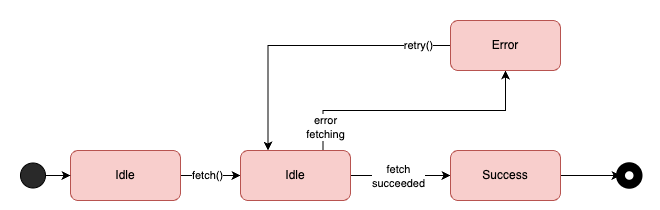

The diagram above was exported from draw.io. Its source (the exported page's mxGraphModel, read from the mxfile embedded in the PNG):
<mxGraphModel dx="1585" dy="1109" grid="1" gridSize="10" guides="1" tooltips="1" connect="1" arrows="1" fold="1" page="1" pageScale="1" pageWidth="827" pageHeight="1169" math="0" shadow="0">
  <root>
    <mxCell id="0" />
    <mxCell id="1" parent="0" />
    <mxCell id="18" value="" style="rounded=0;whiteSpace=wrap;html=1;strokeColor=none;" vertex="1" parent="1">
      <mxGeometry x="-30" y="10" width="660" height="210" as="geometry" />
    </mxCell>
    <mxCell id="6" value="" style="edgeStyle=orthogonalEdgeStyle;rounded=0;orthogonalLoop=1;jettySize=auto;html=1;" edge="1" parent="1" source="2" target="5">
      <mxGeometry relative="1" as="geometry" />
    </mxCell>
    <mxCell id="7" value="fetch()" style="edgeLabel;html=1;align=center;verticalAlign=middle;resizable=0;points=[];" vertex="1" connectable="0" parent="6">
      <mxGeometry x="-0.1333" y="1" relative="1" as="geometry">
        <mxPoint as="offset" />
      </mxGeometry>
    </mxCell>
    <mxCell id="2" value="Idle" style="rounded=1;whiteSpace=wrap;html=1;fillColor=#f8cecc;strokeColor=#b85450;" vertex="1" parent="1">
      <mxGeometry x="40" y="160" width="110" height="50" as="geometry" />
    </mxCell>
    <mxCell id="4" value="" style="edgeStyle=orthogonalEdgeStyle;rounded=0;orthogonalLoop=1;jettySize=auto;html=1;" edge="1" parent="1" source="3" target="2">
      <mxGeometry relative="1" as="geometry" />
    </mxCell>
    <mxCell id="3" value="" style="ellipse;whiteSpace=wrap;html=1;aspect=fixed;fillColor=#292929;" vertex="1" parent="1">
      <mxGeometry x="-10" y="172.5" width="25" height="25" as="geometry" />
    </mxCell>
    <mxCell id="10" style="edgeStyle=orthogonalEdgeStyle;rounded=0;orthogonalLoop=1;jettySize=auto;html=1;exitX=0.75;exitY=0;exitDx=0;exitDy=0;entryX=0.5;entryY=1;entryDx=0;entryDy=0;" edge="1" parent="1" source="5" target="8">
      <mxGeometry relative="1" as="geometry" />
    </mxCell>
    <mxCell id="11" value="error&lt;br&gt;fetching" style="edgeLabel;html=1;align=center;verticalAlign=middle;resizable=0;points=[];" vertex="1" connectable="0" parent="10">
      <mxGeometry x="-0.8171" y="-1" relative="1" as="geometry">
        <mxPoint x="1" as="offset" />
      </mxGeometry>
    </mxCell>
    <mxCell id="14" style="edgeStyle=orthogonalEdgeStyle;rounded=0;orthogonalLoop=1;jettySize=auto;html=1;" edge="1" parent="1" source="5" target="13">
      <mxGeometry relative="1" as="geometry" />
    </mxCell>
    <mxCell id="15" value="fetch&lt;br&gt;succeeded" style="edgeLabel;html=1;align=center;verticalAlign=middle;resizable=0;points=[];" vertex="1" connectable="0" parent="14">
      <mxGeometry x="-0.04" relative="1" as="geometry">
        <mxPoint as="offset" />
      </mxGeometry>
    </mxCell>
    <mxCell id="5" value="Idle" style="rounded=1;whiteSpace=wrap;html=1;fillColor=#f8cecc;strokeColor=#b85450;" vertex="1" parent="1">
      <mxGeometry x="210" y="160" width="110" height="50" as="geometry" />
    </mxCell>
    <mxCell id="9" style="edgeStyle=orthogonalEdgeStyle;rounded=0;orthogonalLoop=1;jettySize=auto;html=1;exitX=0;exitY=0.5;exitDx=0;exitDy=0;entryX=0.25;entryY=0;entryDx=0;entryDy=0;" edge="1" parent="1" source="8" target="5">
      <mxGeometry relative="1" as="geometry" />
    </mxCell>
    <mxCell id="12" value="retry()" style="edgeLabel;html=1;align=center;verticalAlign=middle;resizable=0;points=[];" vertex="1" connectable="0" parent="9">
      <mxGeometry x="-0.7704" y="-1" relative="1" as="geometry">
        <mxPoint as="offset" />
      </mxGeometry>
    </mxCell>
    <mxCell id="8" value="Error" style="rounded=1;whiteSpace=wrap;html=1;fillColor=#f8cecc;strokeColor=#b85450;" vertex="1" parent="1">
      <mxGeometry x="420" y="30" width="110" height="50" as="geometry" />
    </mxCell>
    <mxCell id="17" value="" style="edgeStyle=orthogonalEdgeStyle;rounded=0;orthogonalLoop=1;jettySize=auto;html=1;" edge="1" parent="1" source="13" target="16">
      <mxGeometry relative="1" as="geometry" />
    </mxCell>
    <mxCell id="13" value="Success" style="rounded=1;whiteSpace=wrap;html=1;fillColor=#f8cecc;strokeColor=#b85450;" vertex="1" parent="1">
      <mxGeometry x="420" y="160" width="110" height="50" as="geometry" />
    </mxCell>
    <mxCell id="16" value="" style="ellipse;whiteSpace=wrap;html=1;aspect=fixed;fillColor=#FFFFFF;strokeWidth=9;" vertex="1" parent="1">
      <mxGeometry x="590" y="176.25" width="17.5" height="17.5" as="geometry" />
    </mxCell>
  </root>
</mxGraphModel>